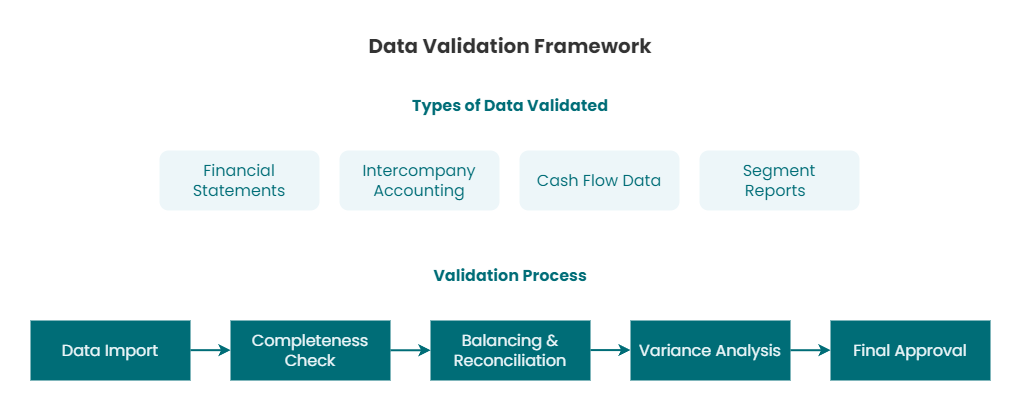

The diagram above was exported from draw.io. Its source (the exported page's mxGraphModel, read from the mxfile embedded in the PNG):
<mxGraphModel dx="1687" dy="984" grid="1" gridSize="10" guides="1" tooltips="1" connect="1" arrows="1" fold="1" page="1" pageScale="1" pageWidth="1169" pageHeight="827" math="0" shadow="0">
  <root>
    <mxCell id="0" />
    <mxCell id="1" parent="0" />
    <mxCell id="-0d_mGflY9Ymz1ZPFl7p-1" value="Data Validation Framework" style="text;strokeColor=none;align=center;fillColor=none;html=1;verticalAlign=middle;whiteSpace=wrap;rounded=0;fontSize=20;fontStyle=1;fontColor=#333333;fontFamily=Poppins;container=0;" vertex="1" parent="1">
      <mxGeometry x="385" y="110" width="400" height="30" as="geometry" />
    </mxCell>
    <mxCell id="-0d_mGflY9Ymz1ZPFl7p-17" value="" style="group" vertex="1" connectable="0" parent="1">
      <mxGeometry x="105" y="400" width="960" height="60" as="geometry" />
    </mxCell>
    <mxCell id="-0d_mGflY9Ymz1ZPFl7p-9" value="&lt;font style=&quot;font-size: 16px;&quot;&gt;Data Import&lt;/font&gt;" style="rounded=0;whiteSpace=wrap;html=1;fontFamily=Poppins;fontSize=16;strokeColor=none;fontColor=#EDF6F9;container=0;fillColor=#006D77;" vertex="1" parent="-0d_mGflY9Ymz1ZPFl7p-17">
      <mxGeometry width="160" height="60" as="geometry" />
    </mxCell>
    <mxCell id="-0d_mGflY9Ymz1ZPFl7p-10" value="&lt;font style=&quot;font-size: 16px;&quot;&gt;Completeness Check&lt;/font&gt;" style="rounded=0;whiteSpace=wrap;html=1;fontFamily=Poppins;fontSize=16;strokeColor=none;fontColor=#EDF6F9;container=0;fillColor=#006D77;" vertex="1" parent="-0d_mGflY9Ymz1ZPFl7p-17">
      <mxGeometry x="200" width="160" height="60" as="geometry" />
    </mxCell>
    <mxCell id="-0d_mGflY9Ymz1ZPFl7p-11" value="&lt;font style=&quot;font-size: 16px;&quot;&gt;Balancing &amp;amp; Reconciliation&lt;/font&gt;" style="rounded=0;whiteSpace=wrap;html=1;fontFamily=Poppins;fontSize=16;strokeColor=none;fontColor=#EDF6F9;container=0;fillColor=#006D77;" vertex="1" parent="-0d_mGflY9Ymz1ZPFl7p-17">
      <mxGeometry x="400" width="160" height="60" as="geometry" />
    </mxCell>
    <mxCell id="-0d_mGflY9Ymz1ZPFl7p-12" value="&lt;font style=&quot;font-size: 16px;&quot;&gt;Variance Analysis&lt;/font&gt;" style="rounded=0;whiteSpace=wrap;html=1;fontFamily=Poppins;fontSize=16;strokeColor=none;fontColor=#EDF6F9;container=0;fillColor=#006D77;" vertex="1" parent="-0d_mGflY9Ymz1ZPFl7p-17">
      <mxGeometry x="600" width="160" height="60" as="geometry" />
    </mxCell>
    <mxCell id="-0d_mGflY9Ymz1ZPFl7p-13" value="&lt;font style=&quot;font-size: 16px;&quot;&gt;Final Approval&lt;/font&gt;" style="rounded=0;whiteSpace=wrap;html=1;fontFamily=Poppins;fontSize=16;strokeColor=none;fontColor=#EDF6F9;container=0;fillColor=#006D77;" vertex="1" parent="-0d_mGflY9Ymz1ZPFl7p-17">
      <mxGeometry x="800" width="160" height="60" as="geometry" />
    </mxCell>
    <mxCell id="-0d_mGflY9Ymz1ZPFl7p-21" value="" style="endArrow=classic;html=1;rounded=0;strokeWidth=2;strokeColor=#006D77;" edge="1" parent="-0d_mGflY9Ymz1ZPFl7p-17">
      <mxGeometry width="50" height="50" relative="1" as="geometry">
        <mxPoint x="160" y="29.659999999999968" as="sourcePoint" />
        <mxPoint x="200" y="29.659999999999968" as="targetPoint" />
      </mxGeometry>
    </mxCell>
    <mxCell id="-0d_mGflY9Ymz1ZPFl7p-22" value="" style="endArrow=classic;html=1;rounded=0;strokeWidth=2;strokeColor=#006D77;" edge="1" parent="-0d_mGflY9Ymz1ZPFl7p-17">
      <mxGeometry width="50" height="50" relative="1" as="geometry">
        <mxPoint x="360" y="29.759999999999984" as="sourcePoint" />
        <mxPoint x="400" y="29.759999999999984" as="targetPoint" />
      </mxGeometry>
    </mxCell>
    <mxCell id="-0d_mGflY9Ymz1ZPFl7p-23" value="" style="endArrow=classic;html=1;rounded=0;strokeWidth=2;strokeColor=#006D77;" edge="1" parent="-0d_mGflY9Ymz1ZPFl7p-17">
      <mxGeometry width="50" height="50" relative="1" as="geometry">
        <mxPoint x="560" y="29.579999999999984" as="sourcePoint" />
        <mxPoint x="600" y="29.579999999999984" as="targetPoint" />
      </mxGeometry>
    </mxCell>
    <mxCell id="-0d_mGflY9Ymz1ZPFl7p-24" value="" style="endArrow=classic;html=1;rounded=0;strokeWidth=2;strokeColor=#006D77;" edge="1" parent="-0d_mGflY9Ymz1ZPFl7p-17">
      <mxGeometry width="50" height="50" relative="1" as="geometry">
        <mxPoint x="760" y="29.709999999999983" as="sourcePoint" />
        <mxPoint x="800" y="29.709999999999983" as="targetPoint" />
      </mxGeometry>
    </mxCell>
    <mxCell id="-0d_mGflY9Ymz1ZPFl7p-19" value="Types of Data Validated" style="text;strokeColor=none;align=center;fillColor=none;html=1;verticalAlign=middle;whiteSpace=wrap;rounded=0;fontSize=16;fontStyle=1;fontColor=#006D77;fontFamily=Poppins;container=0;" vertex="1" parent="1">
      <mxGeometry x="385" y="170" width="400" height="30" as="geometry" />
    </mxCell>
    <mxCell id="-0d_mGflY9Ymz1ZPFl7p-20" value="Validation Process" style="text;strokeColor=none;align=center;fillColor=none;html=1;verticalAlign=middle;whiteSpace=wrap;rounded=0;fontSize=16;fontStyle=1;fontColor=#006D77;fontFamily=Poppins;container=0;" vertex="1" parent="1">
      <mxGeometry x="385" y="340" width="400" height="30" as="geometry" />
    </mxCell>
    <mxCell id="-0d_mGflY9Ymz1ZPFl7p-26" value="" style="group" vertex="1" connectable="0" parent="1">
      <mxGeometry x="234" y="230" width="700" height="60" as="geometry" />
    </mxCell>
    <mxCell id="-0d_mGflY9Ymz1ZPFl7p-4" value="&lt;font style=&quot;font-size: 16px;&quot;&gt;Financial Statements&lt;/font&gt;" style="rounded=1;whiteSpace=wrap;html=1;fontFamily=Poppins;fontSize=16;strokeColor=none;fontColor=#006D77;container=0;fillColor=#EDF6F9;" vertex="1" parent="-0d_mGflY9Ymz1ZPFl7p-26">
      <mxGeometry width="160" height="60" as="geometry" />
    </mxCell>
    <mxCell id="-0d_mGflY9Ymz1ZPFl7p-6" value="&lt;font style=&quot;font-size: 16px;&quot;&gt;Intercompany Accounting&lt;/font&gt;" style="rounded=1;whiteSpace=wrap;html=1;fontFamily=Poppins;fontSize=16;strokeColor=none;fontColor=#006D77;container=0;fillColor=#EDF6F9;" vertex="1" parent="-0d_mGflY9Ymz1ZPFl7p-26">
      <mxGeometry x="180" width="160" height="60" as="geometry" />
    </mxCell>
    <mxCell id="-0d_mGflY9Ymz1ZPFl7p-7" value="&lt;font style=&quot;font-size: 16px;&quot;&gt;Segment Reports&lt;span style=&quot;white-space: pre;&quot;&gt;&#09;&lt;/span&gt;&lt;/font&gt;" style="rounded=1;whiteSpace=wrap;html=1;fontFamily=Poppins;fontSize=16;strokeColor=none;fontColor=#006D77;container=0;fillColor=#EDF6F9;" vertex="1" parent="-0d_mGflY9Ymz1ZPFl7p-26">
      <mxGeometry x="540" width="160" height="60" as="geometry" />
    </mxCell>
    <mxCell id="-0d_mGflY9Ymz1ZPFl7p-8" value="&lt;font style=&quot;font-size: 16px;&quot;&gt;Cash Flow Data&lt;/font&gt;" style="rounded=1;whiteSpace=wrap;html=1;fontFamily=Poppins;fontSize=16;strokeColor=none;fontColor=#006D77;container=0;fillColor=#EDF6F9;" vertex="1" parent="-0d_mGflY9Ymz1ZPFl7p-26">
      <mxGeometry x="360" width="160" height="60" as="geometry" />
    </mxCell>
  </root>
</mxGraphModel>